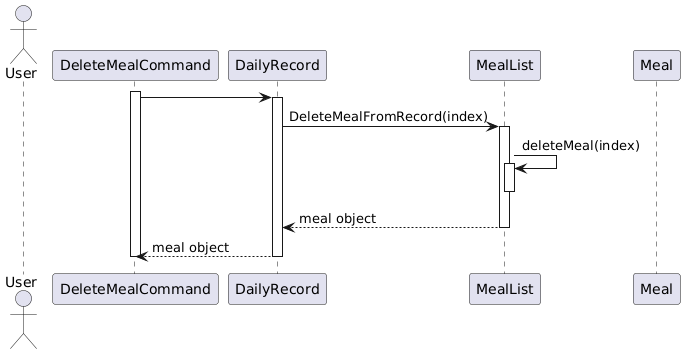

The diagram above was rendered by PlantUML. Its source (embedded in the PNG):
@startuml
actor User
participant "DeleteMealCommand" as DeleteCmd
participant "DailyRecord" as DailyRec
participant "MealList" as MealList
participant "Meal" as Meal

activate DeleteCmd
DeleteCmd -> DailyRec:
activate DailyRec

DailyRec -> MealList: DeleteMealFromRecord(index)
activate MealList
MealList -> MealList: deleteMeal(index)
activate MealList

deactivate MealList
MealList --> DailyRec: meal object
deactivate MealList


DailyRec --> DeleteCmd: meal object
deactivate DailyRec

deactivate DeleteCmd
@enduml